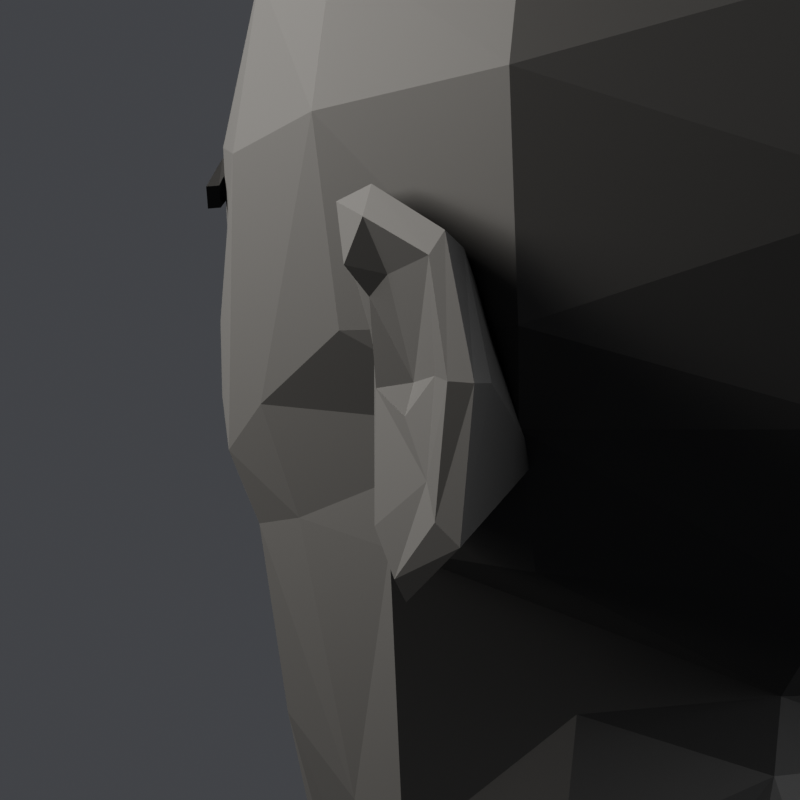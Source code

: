 # Source: head_big500_color.blend  (saved by Blender 5.2.44; exported with 4.5.12 LTS)
import bpy
from mathutils import Matrix  # noqa: F401  (used for matrix-valued properties, if any)

bpy.ops.wm.read_factory_settings(use_empty=True)
scene = bpy.context.scene
scene.name = 'Scene'

# ---- materials (node trees are filled in below, after node groups)
mat_facecolour = bpy.data.materials.new('FaceColour')

# ---- material node trees
mat_facecolour.use_nodes = True; mat_facecolour.node_tree.nodes.clear()
_N = mat_facecolour.node_tree.nodes; _L = mat_facecolour.node_tree.links
n0 = _N.new('ShaderNodeBsdfPrincipled'); n0.name = 'Principled BSDF'; n0.location = (-200, 100)
n0.inputs[2].default_value = 0.7
n0.inputs[8].default_value = 0.05
n0.inputs[10].default_value = 0.005
n1 = _N.new('ShaderNodeOutputMaterial'); n1.name = 'Material Output'; n1.location = (200, 100)
n2 = _N.new('ShaderNodeAttribute'); n2.name = 'Attribute'; n2.location = (0, 0)
n2.attribute_name = 'Col'
_L.new(n0.outputs[0], n1.inputs[0])
_L.new(n2.outputs[0], n0.inputs[0])
n1.is_active_output = True

# ---- world
world_w_001 = bpy.data.worlds.new('w.001'); scene.world = world_w_001
world_w_001.use_nodes = True; world_w_001.node_tree.nodes.clear()
_N = world_w_001.node_tree.nodes; _L = world_w_001.node_tree.links
n0 = _N.new('ShaderNodeBackground'); n0.name = 'Background'; n0.location = (-200, 100)
n0.inputs[0].default_value = (0.045, 0.047, 0.052, 1.0)
n1 = _N.new('ShaderNodeOutputWorld'); n1.name = 'World Output'; n1.location = (200, 100)
_L.new(n0.outputs[0], n1.inputs[0])
n1.is_active_output = True

# ---- cameras
cam_cam = bpy.data.cameras.new('cam')
cam_cam.lens = 85.0

# ---- lights
light_key = bpy.data.lights.new('Key', 'AREA')
light_key.color = (1.0, 0.95, 0.88)
light_key.energy = 22.0
light_key.size = 0.6
light_fill = bpy.data.lights.new('Fill', 'AREA')
light_fill.color = (0.85, 0.9, 1.0)
light_fill.energy = 6.0
light_fill.size = 0.8
light_rim = bpy.data.lights.new('Rim', 'AREA')
light_rim.energy = 18.0
light_rim.size = 0.5

# ---- meshes
me_head_main_016 = bpy.data.meshes.new('Head_Main.016')
me_head_main_016.from_pydata([(0.0, 0.01172, 0.1178), (0.0, -0.02308, 0.1109), (0.01652, -0.01525, 0.1113), (0.02039, 0.01177, 0.1136), (0.0, -0.0479, 0.09855), (0.01541, -0.04546, 0.09815), (0.03782, -0.02751, 0.09646), (0.04597, 0.01468, 0.0986), (0.02568, 0.04448, 0.1071), (0.0, -0.07852, 0.06438), (0.01554, -0.07642, 0.06364), (0.02914, -0.07035, 0.06244), (0.04379, -0.05811, 0.06081), (0.06184, -0.03016, 0.05641), (0.06894, -4.222e-18, 0.05657), (0.06527, 0.03768, 0.0637), (0.0433, 0.075, 0.07618), (0.04736, -0.06541, 0.03097), (0.07261, -3.076e-06, 0.03376), (0.07055, 0.04025, 0.03775), (0.04953, 0.08544, 0.04821), (0.0, -0.08732, 0.034), (0.01809, -0.0851, 0.03381), (0.03733, -0.0742, 0.03348), (0.06366, -0.03557, 0.02891), (0.0, -0.08851, 0.003366), (0.01902, -0.07222, 0.00837), (0.0275, -0.06948, 0.008229), (0.03518, -0.07079, 0.01018), (0.04772, -0.06333, 0.01337), (0.06024, -0.03337, -0.01057), (0.06847, 0.0005281, 0.003192), (0.06766, 0.03883, 0.005707), (0.04983, 0.08631, 0.02194), (0.01921, -0.07132, -0.0007728), (0.02783, -0.06889, -0.0009508), (0.0337, -0.06858, -0.0001484), (0.0487, -0.06463, 0.0007485), (0.05493, -0.05197, -0.02022), (0.04611, 0.0799, -0.005024), (0.0, -0.09487, -0.011), (0.02094, -0.07983, -0.009163), (0.03213, -0.07953, -0.01186), (0.03749, -0.07563, -0.008966), (0.04858, -0.06447, -0.01234), (0.06363, 0.03434, -0.008092), (0.0, -0.104, -0.03059), (0.0104, -0.09551, -0.03024), (0.01661, -0.07665, -0.03381), (0.03843, -0.0669, -0.03204), (0.04613, -0.06097, -0.02898), (0.05677, -0.02773, -0.02842), (0.05923, -2.693e-05, -0.02913), (0.05215, 0.0244, -0.02966), (0.03709, 0.06508, -0.029), (0.0, -0.107, -0.037), (0.01025, -0.09755, -0.03558), (0.02332, -0.07221, -0.03958), (0.05152, -0.04788, -0.03256), (0.0, -0.09636, -0.046), (0.008035, -0.07645, -0.04074), (0.04073, -0.05472, -0.04485), (0.0, -0.0917, -0.0658), (0.009885, -0.09056, -0.06563), (0.01629, -0.08787, -0.06774), (0.01837, -0.08523, -0.0689), (0.03571, -0.06825, -0.05099), (0.05416, -0.01633, -0.0719), (0.02746, 0.04735, -0.04614), (0.0, -0.08373, -0.072), (0.008419, -0.08282, -0.072), (0.01633, -0.07952, -0.072), (0.01785, -0.07816, -0.072), (0.04297, -0.05257, -0.06748), (0.05752, 0.001071, -0.0747), (0.04344, 0.02352, -0.05128), (0.0265, 0.04553, -0.05798), (0.0, 0.05403, -0.058), (0.0, -0.08301, -0.0848), (0.01583, -0.08227, -0.08258), (0.01886, -0.07975, -0.07578), (0.02275, -0.07508, -0.09815), (0.01838, -0.08016, -0.09633), (0.04691, 0.02442, -0.07336), (0.0, -0.0737, -0.112), (0.01916, -0.0728, -0.1126), (0.03226, -0.0565, -0.09591), (0.0471, -0.0007019, -0.09543), (0.0, -0.05045, -0.124), (0.009449, -0.04625, -0.1256), (0.02096, -0.03781, -0.113), (0.03569, -0.03132, -0.1105), (0.04346, 0.02509, -0.09662), (0.0, 0.05591, -0.1387), (0.01858, -0.03599, -0.132), (0.03442, -0.02099, -0.132), (0.04566, 0.01032, -0.1718), (0.03981, 0.03314, -0.1717), (0.0, -0.04581, -0.1721), (0.01648, -0.03739, -0.1719), (0.03424, -0.02104, -0.172), (0.0, 0.05648, -0.172), (0.00991, -0.09429, -0.02558), (0.01827, -0.08391, -0.02212), (0.0, -0.1019, -0.026), (0.0202, -0.07575, -0.0716), (0.021, -0.07532, -0.0712), (0.01881, -0.08039, -0.07247), (0.0, -0.07991, -0.09743), (0.0, -0.08477, -0.0604), (0.006144, -0.08513, -0.06075), (0.01275, -0.08577, -0.06207), (0.02791, -0.07457, -0.07675), (0.0, -0.08693, -0.0733), (0.009224, -0.08584, -0.0731), (0.01703, -0.08214, -0.07262), (0.0, -0.08693, -0.0707), (0.01054, -0.08549, -0.07096), (0.0191, -0.08004, -0.07156), (0.01908, -0.08007, -0.07156), (0.01941, -0.07738, -0.06967), (0.01786, -0.08135, -0.07145), (0.0, -0.08846, -0.0806), (0.008599, -0.08762, -0.07985), (0.01635, -0.08415, -0.0774), (0.021, -0.07532, -0.0728), (0.0202, -0.07575, -0.0724), (0.0184, -0.08655, 0.01724), (0.02977, -0.07368, 0.01344), (0.03973, -0.07168, 0.01449), (0.01562, -0.07348, -0.0007396), (0.03842, -0.06932, 0.0003207), (0.01836, -0.0864, -0.01162), (0.03035, -0.07606, -0.009028), (0.04064, -0.07332, -0.01205), (0.0, 0.05265, 0.1103), (0.0, 0.0932, 0.08351), (0.0, 0.1098, 0.05763), (0.0, 0.1139, 0.02795), (0.0, 0.1076, -0.0006411), (0.0, 0.08543, -0.02964), (0.0, 0.05829, -0.04728), (-0.01652, -0.01525, 0.1113), (-0.02039, 0.01177, 0.1136), (-0.01541, -0.04546, 0.09815), (-0.03782, -0.02751, 0.09646), (-0.04597, 0.01468, 0.0986), (-0.02568, 0.04448, 0.1071), (-0.01554, -0.07642, 0.06364), (-0.02914, -0.07035, 0.06244), (-0.04379, -0.05811, 0.06081), (-0.06184, -0.03016, 0.05641), (-0.06894, -4.222e-18, 0.05657), (-0.06527, 0.03768, 0.0637), (-0.0433, 0.075, 0.07618), (-0.04736, -0.06541, 0.03097), (-0.06366, -0.03557, 0.02891), (-0.07261, -3.076e-06, 0.03376), (-0.07055, 0.04025, 0.03775), (-0.04953, 0.08544, 0.04821), (-0.01809, -0.0851, 0.03381), (-0.03733, -0.0742, 0.03348), (-0.01902, -0.07222, 0.00837), (-0.0275, -0.06948, 0.008229), (-0.03518, -0.07079, 0.01018), (-0.04772, -0.06333, 0.01337), (-0.06024, -0.03337, -0.01057), (-0.06847, 0.0005281, 0.003192), (-0.06766, 0.03883, 0.005707), (-0.04983, 0.08631, 0.02194), (-0.01921, -0.07132, -0.0007728), (-0.02783, -0.06889, -0.0009508), (-0.0337, -0.06858, -0.0001484), (-0.0487, -0.06463, 0.0007485), (-0.05493, -0.05197, -0.02022), (-0.04611, 0.0799, -0.005024), (-0.02094, -0.07983, -0.009163), (-0.03213, -0.07953, -0.01186), (-0.03749, -0.07563, -0.008966), (-0.04858, -0.06447, -0.01234), (-0.06363, 0.03434, -0.008092), (-0.0104, -0.09551, -0.03024), (-0.01661, -0.07665, -0.03381), (-0.03843, -0.0669, -0.03204), (-0.04613, -0.06097, -0.02898), (-0.05677, -0.02773, -0.02842), (-0.05923, -2.693e-05, -0.02913), (-0.05215, 0.0244, -0.02966), (-0.03709, 0.06508, -0.029), (-0.01025, -0.09755, -0.03558), (-0.05152, -0.04788, -0.03256), (-0.008035, -0.07645, -0.04074), (-0.02332, -0.07221, -0.03958), (-0.04073, -0.05472, -0.04485), (-0.009885, -0.09056, -0.06563), (-0.01629, -0.08787, -0.06774), (-0.01837, -0.08523, -0.0689), (-0.03571, -0.06825, -0.05099), (-0.05416, -0.01633, -0.0719), (-0.02746, 0.04735, -0.04614), (-0.008419, -0.08282, -0.072), (-0.01633, -0.07952, -0.072), (-0.01785, -0.07816, -0.072), (-0.04297, -0.05257, -0.06748), (-0.05752, 0.001071, -0.0747), (-0.04344, 0.02352, -0.05128), (-0.0265, 0.04553, -0.05798), (-0.01583, -0.08227, -0.08258), (-0.01886, -0.07975, -0.07578), (-0.01838, -0.08016, -0.09633), (-0.04691, 0.02442, -0.07336), (-0.01916, -0.0728, -0.1126), (-0.03226, -0.0565, -0.09591), (-0.0471, -0.0007019, -0.09543), (-0.009449, -0.04625, -0.1256), (-0.02096, -0.03781, -0.113), (-0.03569, -0.03132, -0.1105), (-0.04346, 0.02509, -0.09662), (-0.01858, -0.03599, -0.132), (-0.03442, -0.02099, -0.132), (-0.04566, 0.01032, -0.1718), (-0.03981, 0.03314, -0.1717), (-0.01648, -0.03739, -0.1719), (-0.03424, -0.02104, -0.172), (-0.00991, -0.09429, -0.02558), (-0.01827, -0.08391, -0.02212), (-0.0202, -0.07575, -0.0716), (-0.021, -0.07532, -0.0712), (-0.01881, -0.08039, -0.07247), (-0.02275, -0.07508, -0.09815), (-0.006144, -0.08513, -0.06075), (-0.01275, -0.08577, -0.06207), (-0.02791, -0.07457, -0.07675), (-0.009224, -0.08584, -0.0731), (-0.01703, -0.08214, -0.07262), (-0.01054, -0.08549, -0.07096), (-0.0191, -0.08004, -0.07156), (-0.01908, -0.08007, -0.07156), (-0.01941, -0.07738, -0.06967), (-0.01786, -0.08135, -0.07145), (-0.008599, -0.08762, -0.07985), (-0.01635, -0.08415, -0.0774), (-0.021, -0.07532, -0.0728), (-0.0202, -0.07575, -0.0724), (-0.0184, -0.08655, 0.01724), (-0.02977, -0.07368, 0.01344), (-0.03973, -0.07168, 0.01449), (-0.01562, -0.07348, -0.0007396), (-0.03842, -0.06932, 0.0003207), (-0.01836, -0.0864, -0.01162), (-0.03035, -0.07606, -0.009028), (-0.04064, -0.07332, -0.01205)], [], [(0, 1, 2), (0, 2, 3), (8, 135, 0), (9, 5, 4), (11, 6, 5), (6, 14, 7), (7, 16, 8), (8, 136, 135), (17, 13, 12), (13, 18, 14), (14, 19, 15), (15, 20, 16), (16, 137, 136), (21, 10, 9), (22, 11, 10), (25, 22, 21), (127, 23, 22), (129, 17, 23), (29, 24, 17), (30, 18, 24), (18, 32, 19), (19, 33, 20), (20, 138, 137), (34, 27, 26), (27, 36, 28), (131, 29, 129), (37, 24, 29), (38, 30, 24), (32, 39, 33), (33, 139, 138), (25, 132, 130), (34, 133, 35), (133, 36, 35), (131, 44, 37), (44, 38, 37), (31, 45, 32), (102, 103, 132), (103, 134, 42), (49, 44, 134), (50, 38, 44), (51, 45, 30), (45, 54, 39), (39, 140, 139), (46, 56, 47), (56, 48, 47), (57, 49, 103), (58, 51, 38), (59, 56, 55), (60, 48, 56), (49, 61, 50), (61, 58, 50), (59, 110, 60), (60, 111, 57), (57, 66, 49), (58, 67, 51), (52, 68, 53), (53, 68, 54), (54, 141, 140), (116, 70, 117), (117, 71, 118), (118, 72, 119), (112, 66, 111), (66, 73, 61), (61, 73, 58), (67, 74, 52), (52, 75, 68), (68, 77, 141), (113, 70, 69), (70, 115, 71), (115, 72, 71), (108, 79, 78), (81, 86, 73), (74, 83, 75), (83, 76, 75), (84, 82, 108), (82, 85, 81), (81, 85, 86), (86, 91, 73), (73, 91, 67), (67, 87, 74), (85, 90, 86), (87, 92, 83), (92, 76, 83), (88, 94, 89), (95, 87, 91), (96, 92, 87), (98, 94, 88), (99, 95, 94), (100, 99, 101), (47, 103, 102), (47, 104, 46), (119, 121, 105), (72, 107, 121), (62, 110, 109), (63, 111, 110), (120, 112, 111), (123, 79, 124), (125, 112, 106), (124, 79, 80), (80, 79, 125), (116, 63, 62), (117, 64, 63), (118, 65, 64), (105, 106, 120), (114, 124, 115), (107, 106, 121), (115, 80, 126), (119, 120, 65), (107, 80, 125), (26, 128, 127), (28, 128, 27), (26, 130, 34), (28, 131, 129), (41, 130, 132), (41, 42, 133), (43, 131, 36), (43, 42, 134), (113, 123, 114), (122, 79, 123), (0, 142, 1), (0, 143, 142), (0, 135, 147), (144, 9, 4), (145, 149, 144), (145, 152, 151), (146, 153, 152), (146, 154, 153), (147, 136, 154), (151, 155, 150), (151, 157, 156), (152, 158, 157), (153, 159, 158), (154, 137, 159), (148, 21, 9), (149, 160, 148), (160, 25, 21), (161, 244, 160), (155, 246, 161), (156, 165, 155), (157, 166, 156), (157, 168, 167), (158, 169, 168), (159, 138, 169), (163, 170, 162), (163, 172, 171), (165, 248, 246), (156, 173, 165), (166, 174, 156), (169, 139, 175), (25, 249, 40), (170, 250, 176), (172, 250, 171), (248, 179, 251), (174, 179, 173), (168, 175, 180), (249, 225, 224), (251, 225, 177), (179, 183, 251), (174, 184, 179), (180, 185, 166), (180, 187, 186), (180, 188, 187), (175, 140, 188), (46, 189, 55), (182, 189, 181), (183, 192, 225), (185, 190, 174), (189, 59, 55), (182, 191, 189), (190, 193, 184), (59, 230, 109), (191, 231, 230), (192, 197, 231), (183, 193, 197), (185, 186, 198), (188, 141, 199), (116, 200, 69), (235, 201, 200), (236, 202, 201), (197, 232, 231), (197, 203, 232), (190, 198, 203), (186, 205, 204), (199, 77, 206), (200, 113, 69), (200, 234, 233), (202, 234, 201), (232, 229, 207), (232, 203, 229), (207, 108, 78), (206, 210, 205), (209, 84, 108), (198, 213, 216), (204, 210, 213), (211, 214, 88), (211, 215, 214), (212, 216, 215), (206, 217, 210), (214, 218, 88), (219, 218, 215), (213, 220, 219), (217, 220, 213), (206, 93, 221), (218, 98, 88), (219, 222, 218), (219, 220, 223), (220, 221, 101), (181, 225, 182), (104, 181, 46), (237, 239, 202), (202, 228, 243), (62, 230, 194), (194, 231, 195), (195, 231, 196), (238, 232, 227), (207, 240, 241), (232, 242, 227), (207, 241, 208), (196, 231, 238), (207, 208, 242), (116, 194, 235), (235, 195, 236), (236, 196, 237), (226, 227, 239), (241, 233, 234), (227, 228, 239), (208, 234, 243), (237, 238, 226), (228, 208, 243), (162, 245, 163), (245, 164, 163), (247, 162, 170), (164, 248, 172), (176, 247, 170), (177, 176, 250), (248, 178, 172), (178, 177, 250), (240, 113, 233), (207, 122, 240), (2, 1, 5), (1, 4, 5), (2, 5, 6), (3, 2, 7), (2, 6, 7), (0, 3, 8), (3, 7, 8), (9, 10, 5), (10, 11, 5), (11, 12, 6), (12, 13, 6), (6, 13, 14), (7, 14, 15), (7, 15, 16), (8, 16, 136), (11, 17, 12), (17, 24, 13), (13, 24, 18), (14, 18, 19), (15, 19, 20), (16, 20, 137), (21, 22, 10), (22, 23, 11), (17, 11, 23), (25, 127, 22), (127, 128, 23), (128, 129, 23), (129, 29, 17), (30, 31, 18), (18, 31, 32), (19, 32, 33), (20, 33, 138), (25, 130, 127), (34, 35, 27), (27, 35, 36), (131, 37, 29), (37, 38, 24), (33, 39, 139), (25, 40, 132), (34, 41, 133), (133, 43, 36), (131, 134, 44), (30, 45, 31), (32, 45, 39), (132, 40, 102), (40, 104, 102), (42, 132, 103), (103, 49, 134), (49, 50, 44), (38, 51, 30), (51, 52, 45), (45, 52, 53), (45, 53, 54), (39, 54, 140), (46, 55, 56), (48, 57, 103), (50, 58, 38), (59, 60, 56), (60, 57, 48), (59, 109, 110), (60, 110, 111), (57, 111, 66), (49, 66, 61), (51, 67, 52), (54, 68, 141), (116, 69, 70), (117, 70, 71), (118, 71, 72), (66, 112, 73), (58, 73, 67), (52, 74, 75), (75, 76, 68), (68, 76, 77), (113, 114, 70), (70, 114, 115), (115, 126, 72), (112, 79, 81), (112, 81, 73), (108, 82, 79), (84, 85, 82), (67, 91, 87), (74, 87, 83), (85, 84, 88), (88, 89, 85), (85, 89, 90), (86, 90, 91), (76, 93, 77), (90, 89, 94), (94, 95, 90), (95, 91, 90), (95, 96, 87), (96, 97, 92), (76, 92, 97), (97, 93, 76), (98, 99, 94), (99, 100, 95), (95, 100, 96), (97, 101, 93), (99, 98, 101), (101, 97, 96), (96, 100, 101), (47, 48, 103), (47, 102, 104), (119, 72, 121), (72, 126, 107), (82, 81, 79), (62, 63, 110), (63, 64, 111), (64, 65, 111), (120, 106, 112), (125, 79, 112), (65, 120, 111), (116, 117, 63), (117, 118, 64), (118, 119, 65), (105, 121, 106), (114, 123, 124), (107, 125, 106), (115, 124, 80), (119, 105, 120), (107, 126, 80), (26, 27, 128), (28, 129, 128), (26, 127, 130), (28, 36, 131), (41, 34, 130), (41, 132, 42), (43, 134, 131), (43, 133, 42), (113, 122, 123), (122, 78, 79), (4, 1, 144), (1, 142, 144), (144, 142, 145), (145, 142, 146), (142, 143, 146), (146, 143, 147), (143, 0, 147), (144, 148, 9), (144, 149, 148), (145, 150, 149), (145, 151, 150), (145, 146, 152), (146, 147, 154), (147, 135, 136), (150, 155, 149), (151, 156, 155), (151, 152, 157), (152, 153, 158), (153, 154, 159), (154, 136, 137), (148, 160, 21), (149, 161, 160), (149, 155, 161), (160, 244, 25), (161, 245, 244), (161, 246, 245), (155, 165, 246), (157, 167, 166), (157, 158, 168), (158, 159, 169), (159, 137, 138), (244, 247, 25), (163, 171, 170), (163, 164, 172), (165, 173, 248), (156, 174, 173), (168, 169, 175), (169, 138, 139), (25, 247, 249), (170, 171, 250), (172, 178, 250), (248, 173, 179), (167, 180, 166), (167, 168, 180), (104, 40, 224), (40, 249, 224), (249, 177, 225), (251, 183, 225), (179, 184, 183), (166, 185, 174), (180, 186, 185), (180, 175, 188), (175, 139, 140), (46, 181, 189), (225, 192, 182), (174, 190, 184), (189, 191, 59), (182, 192, 191), (183, 184, 193), (59, 191, 230), (191, 192, 231), (192, 183, 197), (190, 185, 198), (186, 187, 199), (187, 188, 199), (188, 140, 141), (116, 235, 200), (235, 236, 201), (236, 237, 202), (197, 193, 203), (193, 190, 203), (198, 186, 204), (186, 199, 205), (199, 206, 205), (199, 141, 77), (200, 233, 113), (200, 201, 234), (202, 243, 234), (207, 209, 108), (229, 203, 212), (204, 205, 210), (209, 211, 84), (209, 229, 211), (229, 212, 211), (212, 203, 216), (203, 198, 216), (198, 204, 213), (88, 84, 211), (211, 212, 215), (213, 210, 217), (77, 93, 206), (218, 214, 215), (216, 219, 215), (216, 213, 219), (217, 221, 220), (221, 217, 206), (218, 222, 98), (219, 223, 222), (93, 101, 221), (101, 98, 222), (222, 223, 101), (223, 220, 101), (181, 224, 225), (104, 224, 181), (237, 226, 239), (202, 239, 228), (207, 229, 209), (62, 109, 230), (194, 230, 231), (238, 231, 232), (232, 207, 242), (116, 62, 194), (235, 194, 195), (236, 195, 196), (226, 238, 227), (241, 240, 233), (227, 242, 228), (208, 241, 234), (237, 196, 238), (228, 242, 208), (162, 244, 245), (245, 246, 164), (247, 244, 162), (164, 246, 248), (176, 249, 247), (177, 249, 176), (248, 251, 178), (178, 251, 177), (240, 122, 113), (207, 78, 122)])
me_head_main_016.materials.append(mat_facecolour)
me_head_main_016.update()
me_ears = bpy.data.meshes.new('Ears')
me_ears.from_pydata([(0.07162, 0.004491, 0.0213), (0.07423, 0.01648, 0.02357), (0.07501, 0.03328, 0.01765), (0.07742, 0.04228, -0.0007529), (0.07622, 0.03806, -0.02167), (0.06979, 0.0182, -0.03273), (0.06388, 0.00828, -0.02697), (0.06638, 0.006134, -0.001141), (0.07396, 0.009654, 0.01276), (0.0757, 0.01654, 0.01932), (0.07628, 0.03164, 0.01452), (0.07839, 0.03819, -0.0007529), (0.07674, 0.03358, -0.01903), (0.07214, 0.01872, -0.0292), (0.07147, 0.01324, -0.02277), (0.07104, 0.01151, 0.008385), (0.07214, 0.01719, 0.0116), (0.07416, 0.03013, -0.0008816), (0.07405, 0.02834, -0.01463), (0.06909, 0.01893, -0.002812), (0.07045, 0.01221, -0.00402), (0.07279, 0.02192, -0.00693), (0.07047, 0.0179, 0.02032), (0.07074, 0.03172, 0.01533), (0.07334, 0.04059, -0.001087), (0.06675, 0.01908, 0.00793), (0.05838, 0.03192, -0.01268), (0.05627, 0.02172, -0.01839), (-0.07162, 0.004491, 0.0213), (-0.07423, 0.01648, 0.02357), (-0.07501, 0.03328, 0.01765), (-0.07742, 0.04228, -0.0007529), (-0.07622, 0.03806, -0.02167), (-0.06979, 0.0182, -0.03273), (-0.06388, 0.00828, -0.02697), (-0.06638, 0.006134, -0.001141), (-0.07396, 0.009654, 0.01276), (-0.0757, 0.01654, 0.01932), (-0.07628, 0.03164, 0.01452), (-0.07839, 0.03819, -0.0007529), (-0.07674, 0.03358, -0.01903), (-0.07214, 0.01872, -0.0292), (-0.07147, 0.01324, -0.02277), (-0.07104, 0.01151, 0.008385), (-0.07214, 0.01719, 0.0116), (-0.07416, 0.03013, -0.0008816), (-0.06909, 0.01893, -0.002812), (-0.07045, 0.01221, -0.00402), (-0.07279, 0.02192, -0.00693), (-0.07405, 0.02834, -0.01463), (-0.07047, 0.0179, 0.02032), (-0.07074, 0.03172, 0.01533), (-0.07334, 0.04059, -0.001087), (-0.06675, 0.01908, 0.00793), (-0.05838, 0.03192, -0.01268), (-0.05627, 0.02172, -0.01839)], [], [(0, 9, 1), (1, 10, 2), (2, 11, 3), (3, 12, 4), (4, 13, 5), (5, 14, 6), (8, 16, 9), (11, 18, 12), (7, 20, 15), (7, 14, 20), (15, 20, 19), (19, 10, 16), (14, 13, 18), (2, 22, 1), (3, 23, 2), (22, 25, 0), (23, 25, 22), (4, 26, 24), (27, 4, 5), (27, 5, 6), (7, 27, 6), (25, 7, 0), (26, 25, 23), (27, 25, 26), (7, 25, 27), (28, 37, 36), (29, 38, 37), (30, 39, 38), (31, 40, 39), (32, 41, 40), (33, 42, 41), (36, 44, 43), (37, 38, 44), (39, 49, 45), (43, 47, 35), (35, 42, 34), (38, 46, 44), (41, 42, 49), (29, 28, 50), (30, 50, 51), (31, 51, 52), (52, 51, 54), (32, 55, 33), (33, 55, 34), (35, 53, 28), (54, 51, 53), (55, 54, 53), (35, 55, 53), (0, 8, 9), (1, 9, 10), (2, 10, 11), (3, 11, 12), (4, 12, 13), (5, 13, 14), (8, 15, 16), (9, 16, 10), (10, 17, 11), (11, 17, 18), (8, 0, 15), (0, 7, 15), (7, 6, 14), (19, 16, 15), (19, 17, 10), (18, 17, 21), (17, 19, 21), (19, 20, 21), (18, 21, 20), (14, 18, 20), (13, 12, 18), (1, 22, 0), (2, 23, 22), (3, 24, 23), (4, 24, 3), (24, 26, 23), (27, 26, 4), (28, 29, 37), (29, 30, 38), (30, 31, 39), (31, 32, 40), (32, 33, 41), (33, 34, 42), (36, 37, 44), (39, 45, 38), (39, 40, 49), (35, 28, 43), (28, 36, 43), (35, 47, 42), (43, 44, 46), (46, 47, 43), (38, 45, 46), (46, 45, 48), (45, 49, 48), (48, 47, 46), (47, 48, 49), (49, 42, 47), (40, 41, 49), (30, 29, 50), (31, 30, 51), (31, 52, 32), (50, 28, 53), (51, 50, 53), (32, 52, 54), (32, 54, 55), (35, 34, 55)])
me_ears.materials.append(mat_facecolour)
me_ears.update()
me_eyebrow_l = bpy.data.meshes.new('Eyebrow_L')
me_eyebrow_l.from_pydata([(0.01204, -0.08762, 0.01727), (0.02145, -0.08342, 0.02164), (0.03113, -0.07717, 0.02393), (0.04143, -0.07118, 0.02403), (0.0505, -0.06119, 0.02055), (0.01207, -0.08717, 0.0258), (0.02122, -0.083, 0.02923), (0.03122, -0.07933, 0.03073), (0.0414, -0.0715, 0.0295), (0.0505, -0.06173, 0.02435), (0.01221, -0.08981, 0.01735), (0.02312, -0.08485, 0.0218), (0.03161, -0.07923, 0.02331), (0.04302, -0.07271, 0.02397), (0.05234, -0.0624, 0.02038), (0.01234, -0.08934, 0.026), (0.02203, -0.08495, 0.0286), (0.03203, -0.08127, 0.0301), (0.04285, -0.07314, 0.02932), (0.05234, -0.06293, 0.02418)], [], [(11, 15, 10), (16, 5, 15), (5, 1, 0), (1, 10, 0), (12, 16, 11), (17, 6, 16), (6, 2, 1), (1, 12, 11), (12, 18, 17), (18, 7, 17), (8, 2, 7), (2, 13, 12), (13, 19, 18), (18, 9, 8), (9, 3, 8), (4, 13, 3), (10, 5, 0), (19, 14, 4), (11, 16, 15), (16, 6, 5), (5, 6, 1), (1, 11, 10), (12, 17, 16), (17, 7, 6), (6, 7, 2), (1, 2, 12), (12, 13, 18), (18, 8, 7), (8, 3, 2), (2, 3, 13), (13, 14, 19), (18, 19, 9), (9, 4, 3), (4, 14, 13), (10, 15, 5), (19, 4, 9)])
me_eyebrow_l.materials.append(mat_facecolour)
me_eyebrow_l.update()
me_eyebrow_r = bpy.data.meshes.new('Eyebrow_R')
me_eyebrow_r.from_pydata([(-0.01204, -0.08762, 0.01727), (-0.02145, -0.08342, 0.02164), (-0.03113, -0.07717, 0.02393), (-0.04143, -0.07118, 0.02403), (-0.0505, -0.06119, 0.02055), (-0.01207, -0.08717, 0.0258), (-0.02122, -0.083, 0.02923), (-0.03122, -0.07933, 0.03073), (-0.0414, -0.0715, 0.0295), (-0.0505, -0.06173, 0.02435), (-0.01221, -0.08981, 0.01735), (-0.02312, -0.08485, 0.0218), (-0.03161, -0.07923, 0.02331), (-0.04302, -0.07271, 0.02397), (-0.05234, -0.0624, 0.02038), (-0.01234, -0.08934, 0.026), (-0.02203, -0.08495, 0.0286), (-0.03203, -0.08127, 0.0301), (-0.04285, -0.07314, 0.02932), (-0.05234, -0.06293, 0.02418)], [], [(11, 10, 15), (16, 15, 5), (5, 0, 1), (1, 0, 10), (12, 11, 16), (17, 16, 6), (6, 1, 2), (1, 11, 12), (12, 17, 18), (18, 17, 7), (8, 7, 2), (2, 12, 13), (13, 18, 19), (18, 8, 9), (9, 8, 3), (4, 3, 13), (10, 0, 5), (14, 9, 4), (11, 15, 16), (16, 5, 6), (5, 1, 6), (1, 10, 11), (12, 16, 17), (17, 6, 7), (6, 2, 7), (1, 12, 2), (12, 18, 13), (18, 7, 8), (8, 2, 3), (2, 13, 3), (13, 19, 14), (18, 9, 19), (9, 3, 4), (4, 13, 14), (10, 5, 15), (14, 19, 9)])
me_eyebrow_r.materials.append(mat_facecolour)
me_eyebrow_r.update()

# ---- objects
ob_head_main = bpy.data.objects.new('Head_Main', me_head_main_016)
ob_ears = bpy.data.objects.new('Ears', me_ears)
ob_eyebrow_l = bpy.data.objects.new('Eyebrow_L', me_eyebrow_l)
ob_eyebrow_r = bpy.data.objects.new('Eyebrow_R', me_eyebrow_r)
ob_key = bpy.data.objects.new('Key', light_key)
ob_fill = bpy.data.objects.new('Fill', light_fill)
ob_rim = bpy.data.objects.new('Rim', light_rim)
ob_cam = bpy.data.objects.new('cam', cam_cam)

# ---- transforms, parenting, visibility, modifiers, constraints
ob_head_main.location = (0.0, 0.0, 0.0)
_vg = ob_head_main.vertex_groups.new(name='keep')
ob_ears.location = (0.0, 0.0, 0.0)
ob_eyebrow_l.location = (0.0, 0.0, 0.0)
ob_eyebrow_r.location = (0.0, 0.0, 0.0)
ob_key.location = (0.55, -0.75, 0.35)
ob_key.rotation_euler = (1.174, -3.952e-08, 0.6327)
ob_fill.location = (-0.7, -0.5, 0.0)
ob_fill.rotation_euler = (1.524, 2.828e-08, -0.9505)
ob_rim.location = (-0.2, 0.8, 0.45)
ob_rim.rotation_euler = (1.035, 7.998e-08, -2.897)
ob_cam.location = (0.22, 0.22, 0.02)
ob_cam.rotation_euler = (1.471, -5.005e-08, 2.505)

# ---- collection membership
scene.collection.objects.link(ob_head_main)
scene.collection.objects.link(ob_ears)
scene.collection.objects.link(ob_eyebrow_l)
scene.collection.objects.link(ob_eyebrow_r)
scene.collection.objects.link(ob_key)
scene.collection.objects.link(ob_fill)
scene.collection.objects.link(ob_rim)
scene.collection.objects.link(ob_cam)

# ---- scene / render settings (as saved in the file)
scene.camera = ob_cam
scene.frame_start = 1; scene.frame_end = 250; scene.frame_set(1)
scene.render.engine = 'BLENDER_EEVEE_NEXT'
scene.render.resolution_x = 800
scene.render.resolution_y = 800
scene.render.bake_bias = 0.0
scene.render.bake_samples = 0
scene.render.compositor_device = 'GPU'
scene.eevee.use_volume_custom_range = False
scene.eevee.fast_gi_thickness_near = 0.1
scene.eevee.fast_gi_thickness_far = 0.0
scene.eevee.ray_tracing_options.screen_trace_thickness = 0.1
scene.view_settings.view_transform = 'Filmic'
bpy.context.view_layer.update()
